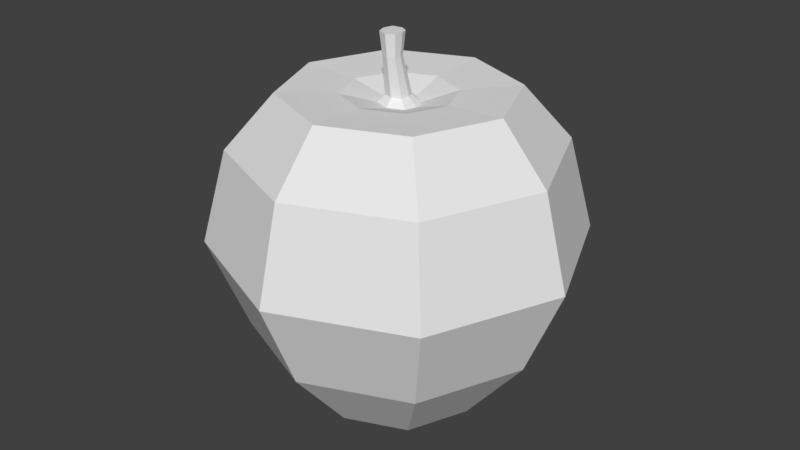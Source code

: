 # Source: apple.blend  (saved by Blender 2.78.0; exported with 4.5.12 LTS)
import bpy
from mathutils import Matrix  # noqa: F401  (used for matrix-valued properties, if any)

bpy.ops.wm.read_factory_settings(use_empty=True)
scene = bpy.context.scene
scene.name = 'Scene'

# ---- collections
col_collection_1 = bpy.data.collections.new('Collection 1'); scene.collection.children.link(col_collection_1)

# ---- world
world_world = bpy.data.worlds.new('World'); scene.world = world_world
world_world.color = (0.05088, 0.05088, 0.05088)
world_world.use_sun_shadow = False
world_world.sun_shadow_jitter_overblur = 0.0
world_world.cycles.sampling_method = 'MANUAL'

# ---- meshes
me_sphere_001 = bpy.data.meshes.new('Sphere.001')
me_sphere_001.from_pydata([(0.07281, 0.08072, 0.7154), (0.08757, -0.07137, 0.7216), (-0.08452, -0.07661, 0.7238), (0.09594, 0.01206, 0.7138), (-0.08931, 0.1055, 0.7258), (0.004145, 0.1198, 0.7185), (0.004145, -0.1077, 0.7221), (-0.1171, 0.01206, 0.7226), (-0.04423, -0.05519, 0.9758), (0.03772, 0.04677, 0.7596), (0.04646, -0.04326, 0.7596), (-0.05541, -0.04636, 0.7596), (0.05141, 0.006122, 0.7596), (-0.05825, 0.06144, 0.7596), (-0.002927, 0.06988, 0.7596), (-0.002927, -0.06474, 0.7596), (-0.07469, 0.006122, 0.7596), (-0.03204, -0.01418, 0.9758), (0.008968, -0.007927, 0.9758), (0.0391, -0.02506, 0.9758), (0.04925, -0.05519, 0.9758), (0.04558, -0.0918, 0.9758), (0.008968, -0.1077, 0.9758), (-0.02994, -0.0941, 0.9758), (0.04807, -0.01664, 1.095), (0.06094, -0.05487, 1.095), (-0.04218, -0.002845, 1.095), (0.009843, 0.005085, 1.095), (-0.03951, -0.1042, 1.095), (-0.05764, -0.05487, 1.095), (0.05628, -0.1013, 1.095), (0.009843, -0.1215, 1.095)], [], [(12, 9, 19, 20), (4, 7, 16, 13), (5, 4, 13, 14), (2, 6, 15, 11), (3, 0, 9, 12), (6, 1, 10, 15), (1, 3, 12, 10), (0, 5, 14, 9), (7, 2, 11, 16), (16, 11, 23, 8), (14, 13, 17, 18), (11, 15, 22, 23), (10, 12, 20, 21), (21, 20, 25, 30), (15, 10, 21, 22), (9, 14, 18, 19), (13, 16, 8, 17), (26, 29, 28, 31, 30, 25, 24, 27), (18, 17, 26, 27), (23, 22, 31, 28), (19, 18, 27, 24), (8, 23, 28, 29), (20, 19, 24, 25), (22, 21, 30, 31), (17, 8, 29, 26)])
me_sphere_001.use_remesh_preserve_volume = False
me_sphere_001.use_remesh_preserve_attributes = False
me_sphere_001.use_mirror_vertex_groups = False
me_sphere_001.update()
me_sphere = bpy.data.meshes.new('Sphere')
me_sphere.from_pydata([(0.07281, 0.08072, 0.7154), (0.6124, 0.6124, 0.5), (0.7071, 0.7071, -4.371e-08), (0.5612, 0.5612, -0.5), (0.3241, 0.3241, -0.9113), (0.08757, -0.07137, 0.7216), (0.866, 1.634e-07, 0.5), (1.0, 1.336e-07, -4.371e-08), (0.7936, 1.914e-07, -0.5), (0.4583, 1.48e-07, -0.9113), (-0.08452, -0.07661, 0.7238), (0.6124, -0.6124, 0.5), (0.7071, -0.7071, -4.371e-08), (0.5612, -0.5612, -0.5), (0.3241, -0.3241, -0.9113), (0.09594, 0.01206, 0.7138), (4.224e-08, -0.866, 0.5), (1.244e-08, -1.0, -4.371e-08), (1.464e-08, -0.7936, -0.5), (-2.748e-09, -0.4583, -0.9113), (-0.08931, 0.1055, 0.7258), (-0.6124, -0.6124, 0.5), (-0.7071, -0.7071, -4.371e-08), (-0.5612, -0.5612, -0.5), (-0.3241, -0.3241, -0.9113), (0.004145, 0.1198, 0.7185), (-0.866, 1.038e-07, 0.5), (-1.0, 1.634e-07, -4.371e-08), (-0.7936, 1.641e-07, -0.5), (-0.4583, 1.48e-07, -0.9113), (0.004145, -0.1077, 0.7221), (-0.6124, 0.6124, 0.5), (-0.7071, 0.7071, -4.371e-08), (-0.5612, 0.5612, -0.5), (-0.3241, 0.3241, -0.9113), (-0.1171, 0.01206, 0.7226), (-4.717e-08, 0.866, 0.5), (1.244e-08, 1.0, -4.371e-08), (1.464e-08, 0.7936, -0.5), (-1.641e-08, 0.4583, -0.9113), (0.0, 1.51e-07, -1.0), (0.4311, 0.4311, 0.7894), (0.2098, 0.2098, 0.7733), (0.2967, 1.176e-07, 0.7733), (0.6097, 1.431e-07, 0.7894), (0.2098, -0.2098, 0.7733), (0.4311, -0.4311, 0.7894), (-6.499e-08, -0.2967, 0.7733), (-1.065e-08, -0.6097, 0.7894), (-0.2098, -0.2098, 0.7733), (-0.4311, -0.4311, 0.7894), (-0.2967, 1.53e-07, 0.7733), (-0.6097, 1.579e-07, 0.7894), (-0.2098, 0.2098, 0.7733), (-0.4311, 0.4311, 0.7894), (-1.193e-08, 0.2967, 0.7733), (1.151e-08, 0.6097, 0.7894)], [], [(1, 41, 44, 6), (39, 38, 3, 4), (37, 36, 1, 2), (6, 44, 46, 11), (40, 39, 4), (38, 37, 2, 3), (4, 3, 8, 9), (2, 1, 6, 7), (36, 56, 41, 1), (40, 4, 9), (3, 2, 7, 8), (55, 25, 0, 42), (9, 8, 13, 14), (7, 6, 11, 12), (11, 46, 48, 16), (40, 9, 14), (8, 7, 12, 13), (43, 15, 5, 45), (12, 11, 16, 17), (16, 48, 50, 21), (40, 14, 19), (13, 12, 17, 18), (45, 5, 30, 47), (14, 13, 18, 19), (21, 50, 52, 26), (40, 19, 24), (18, 17, 22, 23), (47, 30, 10, 49), (19, 18, 23, 24), (17, 16, 21, 22), (40, 24, 29), (23, 22, 27, 28), (49, 10, 35, 51), (24, 23, 28, 29), (22, 21, 26, 27), (26, 52, 54, 31), (40, 29, 34), (28, 27, 32, 33), (51, 35, 20, 53), (29, 28, 33, 34), (27, 26, 31, 32), (31, 54, 56, 36), (40, 34, 39), (33, 32, 37, 38), (53, 20, 25, 55), (34, 33, 38, 39), (32, 31, 36, 37), (44, 41, 42, 43), (46, 44, 43, 45), (48, 46, 45, 47), (50, 48, 47, 49), (49, 51, 52, 50), (51, 53, 54, 52), (53, 55, 56, 54), (55, 42, 41, 56), (42, 0, 15, 43)])
me_sphere.use_remesh_preserve_volume = False
me_sphere.use_remesh_preserve_attributes = False
me_sphere.use_mirror_vertex_groups = False
me_sphere.update()

# ---- objects
ob_sphere_001 = bpy.data.objects.new('Sphere.001', me_sphere_001)
ob_sphere = bpy.data.objects.new('Sphere', me_sphere)

# ---- transforms, parenting, visibility, modifiers, constraints
ob_sphere_001.location = (0.0, 0.0, 0.0)
ob_sphere_001.lineart.crease_threshold = 0.0
ob_sphere.location = (0.0, 0.0, 0.0)
ob_sphere.lineart.crease_threshold = 0.0

# ---- collection membership
col_collection_1.objects.link(ob_sphere_001)
col_collection_1.objects.link(ob_sphere)

# ---- scene / render settings (as saved in the file)
scene.frame_start = 1; scene.frame_end = 250; scene.frame_set(1)
scene.render.engine = 'BLENDER_EEVEE_NEXT'
scene.render.resolution_percentage = 50
scene.render.dither_intensity = 0.0
scene.cycles.use_denoising = False
scene.cycles.samples = 128
scene.cycles.sampling_pattern = 'TABULATED_SOBOL'
scene.cycles.light_sampling_threshold = 0.0
scene.cycles.use_adaptive_sampling = False
scene.cycles.use_light_tree = False
scene.cycles.blur_glossy = 0.0
scene.cycles.sample_clamp_indirect = 0.0
scene.view_settings.view_transform = 'Standard'
bpy.context.view_layer.update()

# ---- added for rendering (the .blend has no active camera and no usable light): camera, sun
cam_auto = bpy.data.cameras.new('AutoCamera')
cam_auto.lens = 50.0
cam_auto.sensor_width = 36.0
cam_auto.clip_end = 1000.0
ob_auto_camera = bpy.data.objects.new('AutoCamera', cam_auto)
scene.collection.objects.link(ob_auto_camera)
ob_auto_camera.location = (3.25647, -3.90776, 2.65255)
ob_auto_camera.rotation_euler = (1.09748, -7.21219e-08, 0.694738)
scene.camera = ob_auto_camera
light_auto_sun = bpy.data.lights.new('AutoSun', 'SUN')
light_auto_sun.energy = 3.0
light_auto_sun.angle = 0.0523599
ob_auto_sun = bpy.data.objects.new('AutoSun', light_auto_sun)
scene.collection.objects.link(ob_auto_sun)
ob_auto_sun.rotation_euler = (0.872665, 0.174533, 0.523599)
bpy.context.view_layer.update()
